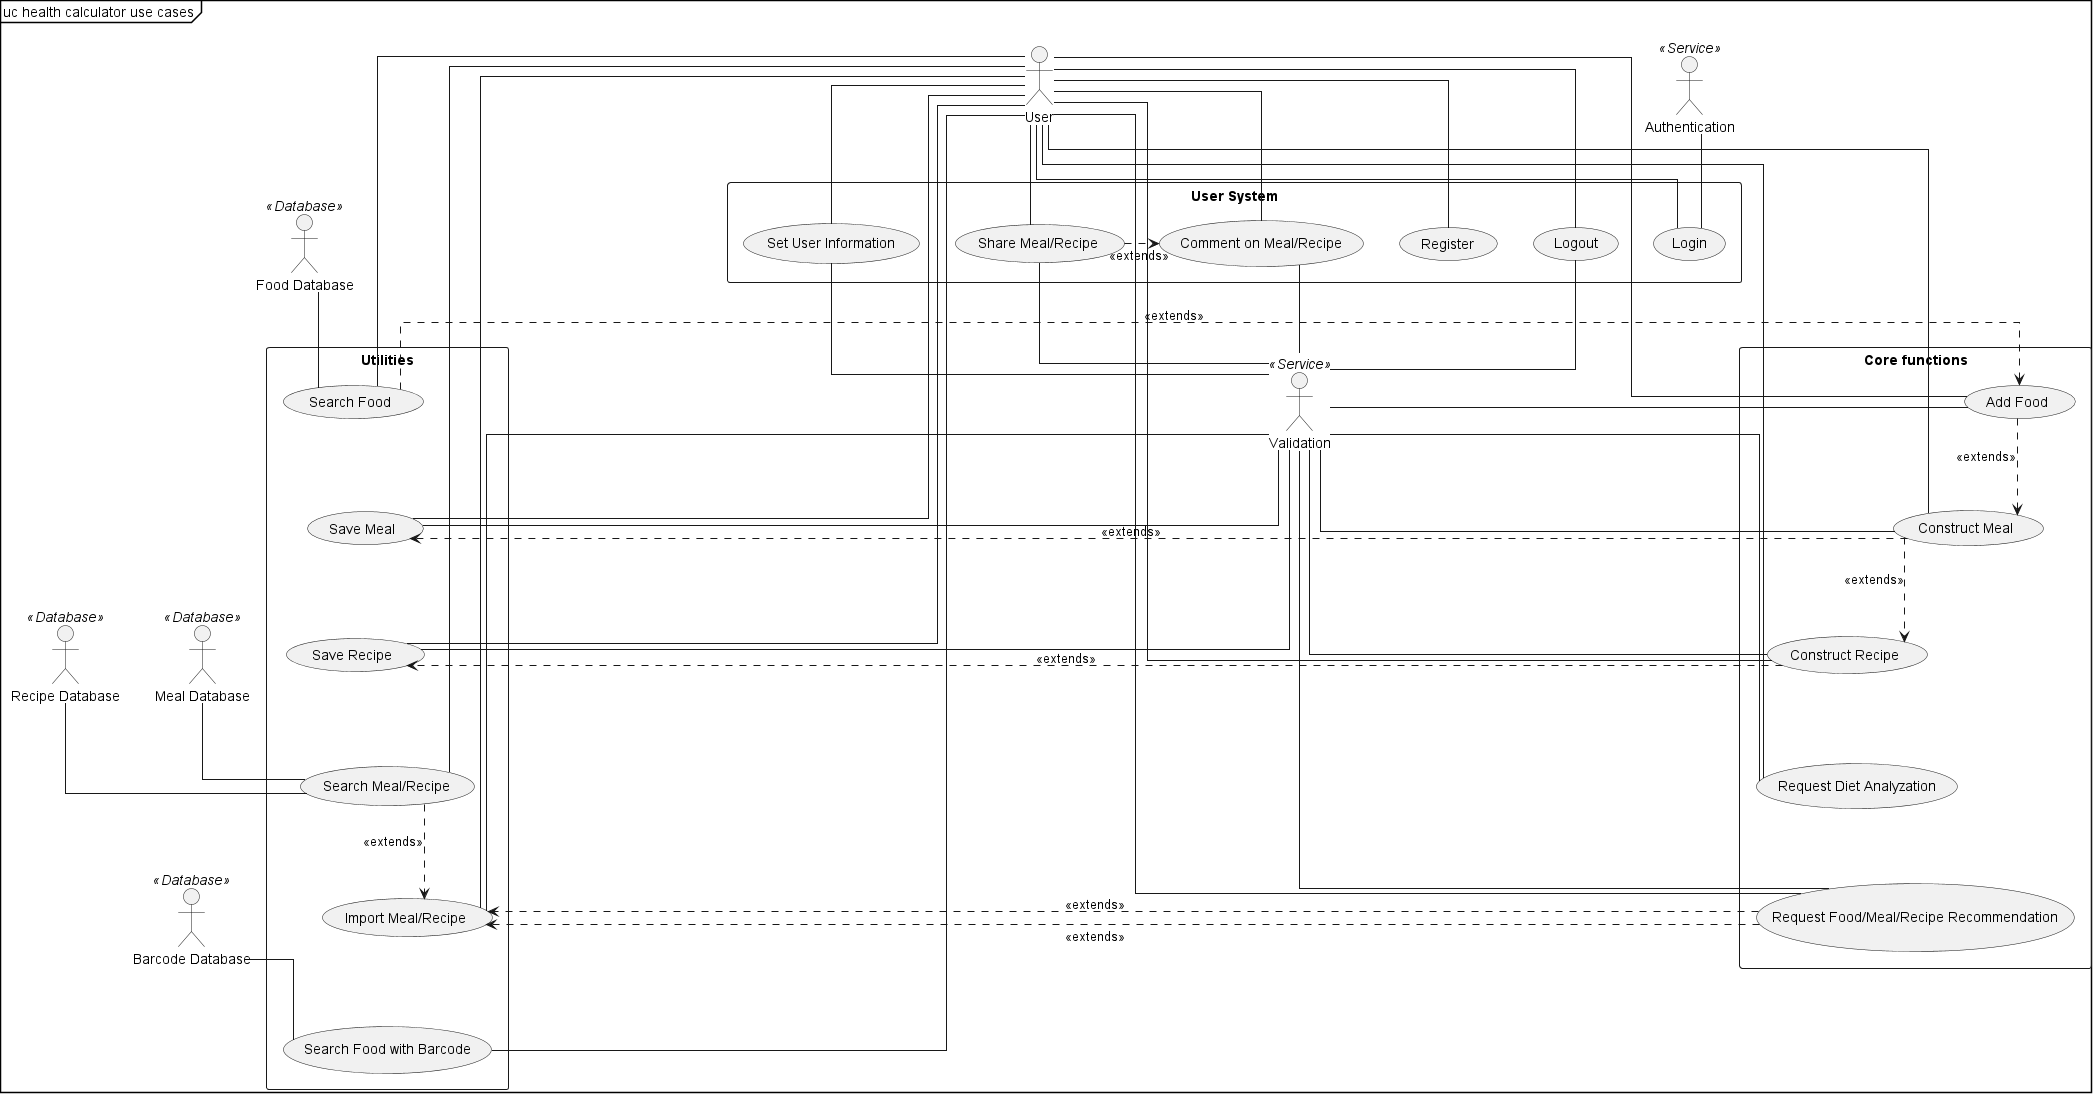

The diagram above was rendered by PlantUML. Its source (embedded in the PNG):
@startuml
skinparam linetype ortho
mainframe uc health calculator use cases

actor User as user
:Food Database: as fdb <<Database>>
:Meal Database: as mdb <<Database>>
:Recipe Database: as rdb <<Database>>
:Barcode Database: as bdb <<Database>>
:Authentication: as au <<Service>>
:Validation: as va <<Service>>

rectangle "User System" {
    usecase Login as uc2
    usecase Logout as uc3
    usecase Register as uc4
    usecase "Set User Information" as uc10
    usecase "Share Meal/Recipe" as uc13
    usecase "Comment on Meal/Recipe" as uc14
}

rectangle "Core functions" {
    usecase "Add Food" as uc5
    usecase "Construct Meal" as uc6
    usecase "Construct Recipe" as uc8
    usecase "Request Diet Analyzation" as uc11
    usecase "Request Food/Meal/Recipe Recommendation" as uc12
}

rectangle Utilities {
    usecase "Search Food" as uc1
    usecase "Save Meal" as uc7
    usecase "Save Recipe" as uc9
    usecase "Search Meal/Recipe" as uc15
    usecase "Import Meal/Recipe" as uc16
    usecase "Search Food with Barcode" as uc17
}

user -- uc1
user -- uc2
user -- uc3
user -- uc4
user -- uc5
user -- uc6
user -- uc7
user -- uc8
user -- uc9
user -- uc10
user -- uc11
user -- uc12
user -- uc13
user -- uc14
user -- uc15
user -- uc16
user -- uc17

uc1 .> uc5 : <<extends>>
uc5 .> uc6 : <<extends>>
uc6 .> uc8 : <<extends>>
uc6 .> uc7 : <<extends>>
uc8 .> uc9 : <<extends>>
uc12 .> uc16 : <<extends>>
uc13 .> uc14 : <<extends>>
uc15 .> uc16 : <<extends>>
uc12 .> uc16 : <<extends>>

fdb -- uc1
mdb -- uc15
rdb -- uc15
bdb -- uc17
au -- uc2

va -up- uc3
va -up- uc10
va -up- uc13
va -up- uc14
va -- uc5
va -- uc6
va -- uc8
va -- uc11
va -- uc12
va -- uc7
va -- uc9
va -- uc16

uc5 -[hidden]down- uc6
uc6 -[hidden]down- uc8
uc8 -[hidden]down- uc11
uc11 -[hidden]down- uc12

uc1 -[hidden]down- uc7
uc7 -[hidden]down- uc9
uc9 -[hidden]down- uc15
uc15 -[hidden]down- uc16
uc16 -[hidden]down- uc17
@enduml